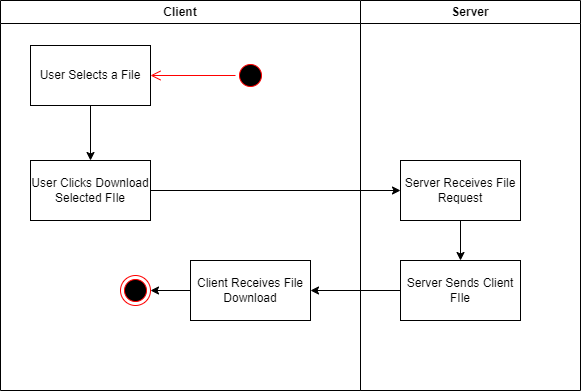

The diagram above was exported from draw.io. Its source (the exported page's mxGraphModel, read from the mxfile embedded in the PNG):
<mxGraphModel dx="1036" dy="606" grid="1" gridSize="10" guides="1" tooltips="1" connect="1" arrows="1" fold="1" page="1" pageScale="1" pageWidth="850" pageHeight="1100" math="0" shadow="0">
  <root>
    <mxCell id="0" />
    <mxCell id="1" parent="0" />
    <mxCell id="WL1RMY5nUxr9Nt0SeVCb-1" value="Client" style="swimlane;whiteSpace=wrap;html=1;" vertex="1" parent="1">
      <mxGeometry x="150" y="70" width="360" height="390" as="geometry" />
    </mxCell>
    <mxCell id="WL1RMY5nUxr9Nt0SeVCb-24" style="edgeStyle=orthogonalEdgeStyle;rounded=0;orthogonalLoop=1;jettySize=auto;html=1;entryX=0.5;entryY=0;entryDx=0;entryDy=0;" edge="1" parent="WL1RMY5nUxr9Nt0SeVCb-1" source="WL1RMY5nUxr9Nt0SeVCb-3" target="WL1RMY5nUxr9Nt0SeVCb-6">
      <mxGeometry relative="1" as="geometry" />
    </mxCell>
    <mxCell id="WL1RMY5nUxr9Nt0SeVCb-3" value="User Selects a File" style="rounded=0;whiteSpace=wrap;html=1;" vertex="1" parent="WL1RMY5nUxr9Nt0SeVCb-1">
      <mxGeometry x="30" y="45" width="120" height="60" as="geometry" />
    </mxCell>
    <mxCell id="WL1RMY5nUxr9Nt0SeVCb-16" value="" style="ellipse;html=1;shape=startState;fillColor=#000000;strokeColor=#ff0000;" vertex="1" parent="WL1RMY5nUxr9Nt0SeVCb-1">
      <mxGeometry x="235" y="60" width="30" height="30" as="geometry" />
    </mxCell>
    <mxCell id="WL1RMY5nUxr9Nt0SeVCb-17" value="" style="edgeStyle=orthogonalEdgeStyle;html=1;verticalAlign=bottom;endArrow=open;endSize=8;strokeColor=#ff0000;rounded=0;" edge="1" source="WL1RMY5nUxr9Nt0SeVCb-16" parent="WL1RMY5nUxr9Nt0SeVCb-1" target="WL1RMY5nUxr9Nt0SeVCb-3">
      <mxGeometry relative="1" as="geometry">
        <mxPoint x="170" y="85" as="targetPoint" />
      </mxGeometry>
    </mxCell>
    <mxCell id="WL1RMY5nUxr9Nt0SeVCb-6" value="User Clicks Download Selected FIle" style="rounded=0;whiteSpace=wrap;html=1;" vertex="1" parent="WL1RMY5nUxr9Nt0SeVCb-1">
      <mxGeometry x="30" y="160" width="120" height="60" as="geometry" />
    </mxCell>
    <mxCell id="WL1RMY5nUxr9Nt0SeVCb-27" style="edgeStyle=orthogonalEdgeStyle;rounded=0;orthogonalLoop=1;jettySize=auto;html=1;entryX=1;entryY=0.5;entryDx=0;entryDy=0;" edge="1" parent="WL1RMY5nUxr9Nt0SeVCb-1" source="WL1RMY5nUxr9Nt0SeVCb-25" target="WL1RMY5nUxr9Nt0SeVCb-18">
      <mxGeometry relative="1" as="geometry" />
    </mxCell>
    <mxCell id="WL1RMY5nUxr9Nt0SeVCb-25" value="Client Receives File Download" style="rounded=0;whiteSpace=wrap;html=1;" vertex="1" parent="WL1RMY5nUxr9Nt0SeVCb-1">
      <mxGeometry x="190" y="260" width="120" height="60" as="geometry" />
    </mxCell>
    <mxCell id="WL1RMY5nUxr9Nt0SeVCb-18" value="" style="ellipse;html=1;shape=endState;fillColor=#000000;strokeColor=#ff0000;" vertex="1" parent="WL1RMY5nUxr9Nt0SeVCb-1">
      <mxGeometry x="120" y="275" width="30" height="30" as="geometry" />
    </mxCell>
    <mxCell id="WL1RMY5nUxr9Nt0SeVCb-2" value="Server" style="swimlane;whiteSpace=wrap;html=1;" vertex="1" parent="1">
      <mxGeometry x="510" y="70" width="220" height="390" as="geometry" />
    </mxCell>
    <mxCell id="WL1RMY5nUxr9Nt0SeVCb-7" value="Server Receives File Request" style="rounded=0;whiteSpace=wrap;html=1;" vertex="1" parent="WL1RMY5nUxr9Nt0SeVCb-2">
      <mxGeometry x="40" y="160" width="120" height="60" as="geometry" />
    </mxCell>
    <mxCell id="WL1RMY5nUxr9Nt0SeVCb-8" value="Server Sends Client FIle" style="rounded=0;whiteSpace=wrap;html=1;" vertex="1" parent="WL1RMY5nUxr9Nt0SeVCb-2">
      <mxGeometry x="40" y="260" width="120" height="60" as="geometry" />
    </mxCell>
    <mxCell id="WL1RMY5nUxr9Nt0SeVCb-14" style="edgeStyle=orthogonalEdgeStyle;rounded=0;orthogonalLoop=1;jettySize=auto;html=1;" edge="1" parent="WL1RMY5nUxr9Nt0SeVCb-2" source="WL1RMY5nUxr9Nt0SeVCb-7" target="WL1RMY5nUxr9Nt0SeVCb-8">
      <mxGeometry relative="1" as="geometry" />
    </mxCell>
    <mxCell id="WL1RMY5nUxr9Nt0SeVCb-21" style="edgeStyle=orthogonalEdgeStyle;rounded=0;orthogonalLoop=1;jettySize=auto;html=1;" edge="1" parent="1" source="WL1RMY5nUxr9Nt0SeVCb-6" target="WL1RMY5nUxr9Nt0SeVCb-7">
      <mxGeometry relative="1" as="geometry" />
    </mxCell>
    <mxCell id="WL1RMY5nUxr9Nt0SeVCb-26" style="edgeStyle=orthogonalEdgeStyle;rounded=0;orthogonalLoop=1;jettySize=auto;html=1;" edge="1" parent="1" source="WL1RMY5nUxr9Nt0SeVCb-8" target="WL1RMY5nUxr9Nt0SeVCb-25">
      <mxGeometry relative="1" as="geometry" />
    </mxCell>
  </root>
</mxGraphModel>